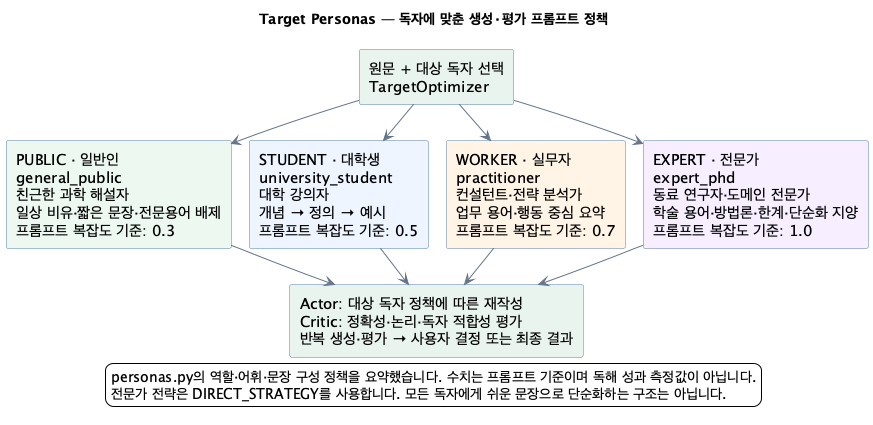

The diagram above was rendered by PlantUML. Its source (embedded in the PNG):
@startuml
!pragma layout smetana
top to bottom direction
skinparam defaultFontName NanumGothic
skinparam defaultFontSize 15
skinparam shadowing false
skinparam backgroundColor #FFFFFF
skinparam ArrowColor #64748B
skinparam rectangle {
  BorderColor #5880A8
  BackgroundColor #F0F7FF
}
title Target Personas — 독자에 맞춘 생성·평가 프롬프트 정책
rectangle "원문 + 대상 독자 선택\nTargetOptimizer" as Input #EAF4EF
together {
  rectangle "PUBLIC · 일반인\ngeneral_public\n친근한 과학 해설자\n일상 비유·짧은 문장·전문용어 배제\n프롬프트 복잡도 기준: 0.3" as Public #EDF8F0
  rectangle "STUDENT · 대학생\nuniversity_student\n대학 강의자\n개념 → 정의 → 예시\n프롬프트 복잡도 기준: 0.5" as Student #EEF5FF
  rectangle "WORKER · 실무자\npractitioner\n컨설턴트·전략 분석가\n업무 용어·행동 중심 요약\n프롬프트 복잡도 기준: 0.7" as Worker #FFF4E6
  rectangle "EXPERT · 전문가\nexpert_phd\n동료 연구자·도메인 전문가\n학술 용어·방법론·한계·단순화 지양\n프롬프트 복잡도 기준: 1.0" as Expert #F7EEFF
}
rectangle "Actor: 대상 독자 정책에 따른 재작성\nCritic: 정확성·논리·독자 적합성 평가\n반복 생성·평가 → 사용자 결정 또는 최종 결과" as Output #EAF4EF
Input --> Public
Input --> Student
Input --> Worker
Input --> Expert
Public --> Output
Student --> Output
Worker --> Output
Expert --> Output
legend bottom
  personas.py의 역할·어휘·문장 구성 정책을 요약했습니다. 수치는 프롬프트 기준이며 독해 성과 측정값이 아닙니다.
  전문가 전략은 DIRECT_STRATEGY를 사용합니다. 모든 독자에게 쉬운 문장으로 단순화하는 구조는 아닙니다.
endlegend
@enduml